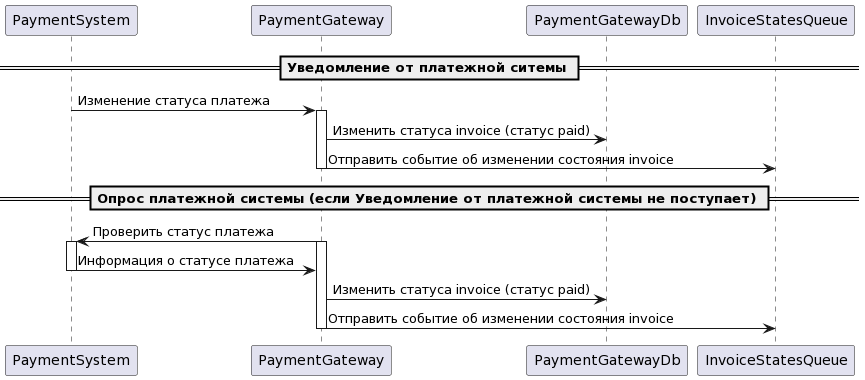

The diagram above was rendered by PlantUML. Its source (embedded in the PNG):
@startuml
== Уведомление от платежной ситемы ==
PaymentSystem -> PaymentGateway: Изменение статуса платежа
activate PaymentGateway

PaymentGateway -> PaymentGatewayDb: Изменить статуса invoice (статус paid) 

PaymentGateway -> InvoiceStatesQueue: Отправить событие об изменении состояния invoice
deactivate PaymentGateway


== Опрос платежной системы (если Уведомление от платежной системы не поступает) ==
PaymentGateway -> PaymentSystem: Проверить статус платежа
activate PaymentGateway

activate PaymentSystem
PaymentSystem -> PaymentGateway: Информация о статусе платежа
deactivate PaymentSystem

PaymentGateway -> PaymentGatewayDb: Изменить статуса invoice (статус paid) 
PaymentGateway -> InvoiceStatesQueue: Отправить событие об изменении состояния invoice
deactivate PaymentGateway
@enduml